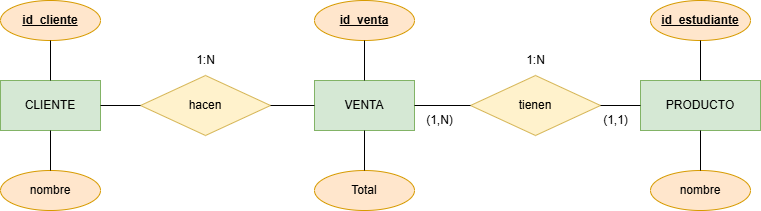

The diagram above was exported from draw.io. Its source (the exported page's mxGraphModel, read from the mxfile embedded in the PNG):
<mxGraphModel dx="1434" dy="738" grid="1" gridSize="10" guides="1" tooltips="1" connect="1" arrows="1" fold="1" page="1" pageScale="1" pageWidth="827" pageHeight="1169" math="0" shadow="0">
  <root>
    <mxCell id="0" />
    <mxCell id="1" parent="0" />
    <mxCell id="dbZpCtQka6DdyiftYSC--2" value="VENTA" style="html=1;dashed=0;whiteSpace=wrap;fillColor=#d5e8d4;strokeColor=#82b366;" vertex="1" parent="1">
      <mxGeometry x="364" y="560" width="100" height="50" as="geometry" />
    </mxCell>
    <mxCell id="dbZpCtQka6DdyiftYSC--3" value="PRODUCTO" style="html=1;dashed=0;whiteSpace=wrap;fillColor=#d5e8d4;strokeColor=#82b366;" vertex="1" parent="1">
      <mxGeometry x="690" y="560" width="120" height="50" as="geometry" />
    </mxCell>
    <mxCell id="dbZpCtQka6DdyiftYSC--4" value="CLIENTE" style="html=1;dashed=0;whiteSpace=wrap;fillColor=#d5e8d4;strokeColor=#82b366;" vertex="1" parent="1">
      <mxGeometry x="50" y="560" width="100" height="50" as="geometry" />
    </mxCell>
    <mxCell id="dbZpCtQka6DdyiftYSC--5" value="hacen" style="shape=rhombus;html=1;dashed=0;whiteSpace=wrap;perimeter=rhombusPerimeter;fillColor=#fff2cc;strokeColor=#d6b656;" vertex="1" parent="1">
      <mxGeometry x="190" y="555" width="130" height="60" as="geometry" />
    </mxCell>
    <mxCell id="dbZpCtQka6DdyiftYSC--6" value="tienen" style="shape=rhombus;html=1;dashed=0;whiteSpace=wrap;perimeter=rhombusPerimeter;fillColor=#fff2cc;strokeColor=#d6b656;" vertex="1" parent="1">
      <mxGeometry x="520" y="555" width="130" height="60" as="geometry" />
    </mxCell>
    <mxCell id="dbZpCtQka6DdyiftYSC--7" value="" style="endArrow=none;html=1;rounded=0;exitX=1;exitY=0.5;exitDx=0;exitDy=0;entryX=0;entryY=0.5;entryDx=0;entryDy=0;" edge="1" parent="1" source="dbZpCtQka6DdyiftYSC--4" target="dbZpCtQka6DdyiftYSC--5">
      <mxGeometry width="50" height="50" relative="1" as="geometry">
        <mxPoint x="390" y="680" as="sourcePoint" />
        <mxPoint x="440" y="630" as="targetPoint" />
      </mxGeometry>
    </mxCell>
    <mxCell id="dbZpCtQka6DdyiftYSC--8" value="" style="endArrow=none;html=1;rounded=0;exitX=1;exitY=0.5;exitDx=0;exitDy=0;entryX=0;entryY=0.5;entryDx=0;entryDy=0;" edge="1" parent="1" source="dbZpCtQka6DdyiftYSC--5" target="dbZpCtQka6DdyiftYSC--2">
      <mxGeometry width="50" height="50" relative="1" as="geometry">
        <mxPoint x="390" y="680" as="sourcePoint" />
        <mxPoint x="440" y="630" as="targetPoint" />
      </mxGeometry>
    </mxCell>
    <mxCell id="dbZpCtQka6DdyiftYSC--9" value="1:N" style="text;html=1;align=center;verticalAlign=middle;resizable=0;points=[];autosize=1;strokeColor=none;fillColor=none;" vertex="1" parent="1">
      <mxGeometry x="235" y="525" width="40" height="30" as="geometry" />
    </mxCell>
    <mxCell id="dbZpCtQka6DdyiftYSC--10" value="" style="endArrow=none;html=1;rounded=0;exitX=1;exitY=0.5;exitDx=0;exitDy=0;entryX=0;entryY=0.5;entryDx=0;entryDy=0;" edge="1" parent="1" source="dbZpCtQka6DdyiftYSC--2" target="dbZpCtQka6DdyiftYSC--6">
      <mxGeometry width="50" height="50" relative="1" as="geometry">
        <mxPoint x="390" y="680" as="sourcePoint" />
        <mxPoint x="440" y="630" as="targetPoint" />
      </mxGeometry>
    </mxCell>
    <mxCell id="dbZpCtQka6DdyiftYSC--11" value="" style="endArrow=none;html=1;rounded=0;entryX=1;entryY=0.5;entryDx=0;entryDy=0;exitX=0;exitY=0.5;exitDx=0;exitDy=0;" edge="1" parent="1" source="dbZpCtQka6DdyiftYSC--3" target="dbZpCtQka6DdyiftYSC--6">
      <mxGeometry width="50" height="50" relative="1" as="geometry">
        <mxPoint x="390" y="680" as="sourcePoint" />
        <mxPoint x="440" y="630" as="targetPoint" />
      </mxGeometry>
    </mxCell>
    <mxCell id="dbZpCtQka6DdyiftYSC--12" value="(1,1)" style="text;html=1;align=center;verticalAlign=middle;resizable=0;points=[];autosize=1;strokeColor=none;fillColor=none;" vertex="1" parent="1">
      <mxGeometry x="640" y="585" width="50" height="30" as="geometry" />
    </mxCell>
    <mxCell id="dbZpCtQka6DdyiftYSC--13" value="1:N" style="text;html=1;align=center;verticalAlign=middle;resizable=0;points=[];autosize=1;strokeColor=none;fillColor=none;" vertex="1" parent="1">
      <mxGeometry x="565" y="525" width="40" height="30" as="geometry" />
    </mxCell>
    <mxCell id="dbZpCtQka6DdyiftYSC--14" value="&lt;u&gt;&lt;b&gt;id_venta&lt;/b&gt;&lt;/u&gt;" style="ellipse;whiteSpace=wrap;html=1;align=center;fillColor=#ffe6cc;strokeColor=#d79b00;" vertex="1" parent="1">
      <mxGeometry x="364" y="480" width="100" height="40" as="geometry" />
    </mxCell>
    <mxCell id="dbZpCtQka6DdyiftYSC--15" value="&lt;u&gt;&lt;b&gt;id_estudiante&lt;/b&gt;&lt;/u&gt;" style="ellipse;whiteSpace=wrap;html=1;align=center;fillColor=#ffe6cc;strokeColor=#d79b00;" vertex="1" parent="1">
      <mxGeometry x="700" y="480" width="100" height="40" as="geometry" />
    </mxCell>
    <mxCell id="dbZpCtQka6DdyiftYSC--16" value="&lt;b&gt;&lt;u&gt;id_cliente&lt;/u&gt;&lt;/b&gt;" style="ellipse;whiteSpace=wrap;html=1;align=center;fillColor=#ffe6cc;strokeColor=#d79b00;" vertex="1" parent="1">
      <mxGeometry x="50" y="480" width="100" height="40" as="geometry" />
    </mxCell>
    <mxCell id="dbZpCtQka6DdyiftYSC--20" value="nombre" style="ellipse;whiteSpace=wrap;html=1;align=center;fillColor=#ffe6cc;strokeColor=#d79b00;" vertex="1" parent="1">
      <mxGeometry x="700" y="650" width="100" height="40" as="geometry" />
    </mxCell>
    <mxCell id="dbZpCtQka6DdyiftYSC--22" value="" style="endArrow=none;html=1;rounded=0;exitX=0.5;exitY=1;exitDx=0;exitDy=0;entryX=0.5;entryY=0;entryDx=0;entryDy=0;" edge="1" parent="1" source="dbZpCtQka6DdyiftYSC--16" target="dbZpCtQka6DdyiftYSC--4">
      <mxGeometry width="50" height="50" relative="1" as="geometry">
        <mxPoint x="390" y="570" as="sourcePoint" />
        <mxPoint x="440" y="520" as="targetPoint" />
      </mxGeometry>
    </mxCell>
    <mxCell id="dbZpCtQka6DdyiftYSC--23" value="" style="endArrow=none;html=1;rounded=0;exitX=0.5;exitY=0;exitDx=0;exitDy=0;entryX=0.5;entryY=1;entryDx=0;entryDy=0;" edge="1" parent="1" source="dbZpCtQka6DdyiftYSC--2" target="dbZpCtQka6DdyiftYSC--14">
      <mxGeometry width="50" height="50" relative="1" as="geometry">
        <mxPoint x="390" y="570" as="sourcePoint" />
        <mxPoint x="440" y="520" as="targetPoint" />
      </mxGeometry>
    </mxCell>
    <mxCell id="dbZpCtQka6DdyiftYSC--26" value="" style="endArrow=none;html=1;rounded=0;entryX=0.5;entryY=0;entryDx=0;entryDy=0;exitX=0.5;exitY=1;exitDx=0;exitDy=0;" edge="1" parent="1" source="dbZpCtQka6DdyiftYSC--15" target="dbZpCtQka6DdyiftYSC--3">
      <mxGeometry width="50" height="50" relative="1" as="geometry">
        <mxPoint x="390" y="570" as="sourcePoint" />
        <mxPoint x="440" y="520" as="targetPoint" />
      </mxGeometry>
    </mxCell>
    <mxCell id="dbZpCtQka6DdyiftYSC--27" value="" style="endArrow=none;html=1;rounded=0;exitX=0.5;exitY=0;exitDx=0;exitDy=0;entryX=0.5;entryY=1;entryDx=0;entryDy=0;" edge="1" parent="1" source="dbZpCtQka6DdyiftYSC--20" target="dbZpCtQka6DdyiftYSC--3">
      <mxGeometry width="50" height="50" relative="1" as="geometry">
        <mxPoint x="390" y="570" as="sourcePoint" />
        <mxPoint x="440" y="520" as="targetPoint" />
      </mxGeometry>
    </mxCell>
    <mxCell id="dbZpCtQka6DdyiftYSC--28" value="(1,N)" style="text;html=1;align=center;verticalAlign=middle;resizable=0;points=[];autosize=1;strokeColor=none;fillColor=none;" vertex="1" parent="1">
      <mxGeometry x="464" y="585" width="50" height="30" as="geometry" />
    </mxCell>
    <mxCell id="dbZpCtQka6DdyiftYSC--47" value="nombre" style="ellipse;whiteSpace=wrap;html=1;align=center;fillColor=#ffe6cc;strokeColor=#d79b00;" vertex="1" parent="1">
      <mxGeometry x="50" y="650" width="100" height="40" as="geometry" />
    </mxCell>
    <mxCell id="dbZpCtQka6DdyiftYSC--48" value="" style="endArrow=none;html=1;rounded=0;exitX=0.5;exitY=1;exitDx=0;exitDy=0;entryX=0.5;entryY=0;entryDx=0;entryDy=0;" edge="1" parent="1" source="dbZpCtQka6DdyiftYSC--4" target="dbZpCtQka6DdyiftYSC--47">
      <mxGeometry width="50" height="50" relative="1" as="geometry">
        <mxPoint x="110" y="530" as="sourcePoint" />
        <mxPoint x="110" y="570" as="targetPoint" />
      </mxGeometry>
    </mxCell>
    <mxCell id="dbZpCtQka6DdyiftYSC--62" value="Total" style="ellipse;whiteSpace=wrap;html=1;align=center;fillColor=#ffe6cc;strokeColor=#d79b00;" vertex="1" parent="1">
      <mxGeometry x="364" y="650" width="100" height="40" as="geometry" />
    </mxCell>
    <mxCell id="dbZpCtQka6DdyiftYSC--63" value="" style="endArrow=none;html=1;rounded=0;exitX=0.5;exitY=0;exitDx=0;exitDy=0;entryX=0.5;entryY=1;entryDx=0;entryDy=0;" edge="1" parent="1" source="dbZpCtQka6DdyiftYSC--62" target="dbZpCtQka6DdyiftYSC--2">
      <mxGeometry width="50" height="50" relative="1" as="geometry">
        <mxPoint x="330" y="670" as="sourcePoint" />
        <mxPoint x="380" y="620" as="targetPoint" />
      </mxGeometry>
    </mxCell>
  </root>
</mxGraphModel>